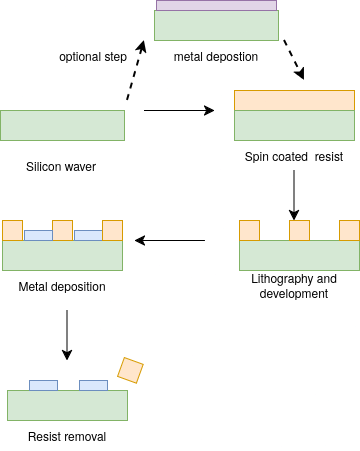

The diagram above was exported from draw.io. Its source (the exported page's mxGraphModel, read from the mxfile embedded in the PNG):
<mxGraphModel dx="1227" dy="1292" grid="1" gridSize="10" guides="1" tooltips="1" connect="1" arrows="1" fold="1" page="0" pageScale="1" pageWidth="850" pageHeight="1100" math="0" shadow="0">
  <root>
    <mxCell id="0" />
    <mxCell id="1" parent="0" />
    <mxCell id="TAKzEiDOcUJj9-oLtGJ7-1" parent="1" style="rounded=0;whiteSpace=wrap;html=1;fillColor=#d5e8d4;strokeColor=#82b366;" value="" vertex="1">
      <mxGeometry height="30" width="124" x="-44" y="80" as="geometry" />
    </mxCell>
    <mxCell id="TAKzEiDOcUJj9-oLtGJ7-4" parent="1" style="text;html=1;whiteSpace=wrap;strokeColor=none;fillColor=none;align=center;verticalAlign=middle;rounded=0;" value="Silicon waver " vertex="1">
      <mxGeometry height="30" width="92" x="-29" y="120" as="geometry" />
    </mxCell>
    <mxCell id="TAKzEiDOcUJj9-oLtGJ7-5" edge="1" parent="1" style="endArrow=classic;html=1;rounded=0;fontSize=12;startSize=8;endSize=8;curved=1;" value="">
      <mxGeometry height="50" relative="1" width="50" as="geometry">
        <mxPoint x="100" y="80" as="sourcePoint" />
        <mxPoint x="170" y="80" as="targetPoint" />
      </mxGeometry>
    </mxCell>
    <mxCell id="TAKzEiDOcUJj9-oLtGJ7-6" parent="1" style="rounded=0;whiteSpace=wrap;html=1;fillColor=#ffe6cc;strokeColor=#d79b00;" value="" vertex="1">
      <mxGeometry height="20" width="120" x="190" y="60" as="geometry" />
    </mxCell>
    <mxCell id="TAKzEiDOcUJj9-oLtGJ7-8" parent="1" style="rounded=0;whiteSpace=wrap;html=1;fillColor=#d5e8d4;strokeColor=#82b366;" value="" vertex="1">
      <mxGeometry height="30" width="120" x="190" y="80" as="geometry" />
    </mxCell>
    <mxCell id="TAKzEiDOcUJj9-oLtGJ7-9" parent="1" style="text;html=1;whiteSpace=wrap;strokeColor=none;fillColor=none;align=center;verticalAlign=middle;rounded=0;" value="Spin coated&amp;nbsp; resist" vertex="1">
      <mxGeometry height="30" width="110" x="195" y="110" as="geometry" />
    </mxCell>
    <mxCell id="TAKzEiDOcUJj9-oLtGJ7-10" edge="1" parent="1" style="endArrow=classic;html=1;rounded=0;fontSize=12;startSize=8;endSize=8;curved=1;" value="">
      <mxGeometry height="50" relative="1" width="50" as="geometry">
        <mxPoint x="249.5" y="140" as="sourcePoint" />
        <mxPoint x="249.5" y="190" as="targetPoint" />
      </mxGeometry>
    </mxCell>
    <mxCell id="TAKzEiDOcUJj9-oLtGJ7-11" parent="1" style="rounded=0;whiteSpace=wrap;html=1;fillColor=#d5e8d4;strokeColor=#82b366;" value="" vertex="1">
      <mxGeometry height="30" width="120" x="195" y="210" as="geometry" />
    </mxCell>
    <mxCell id="TAKzEiDOcUJj9-oLtGJ7-12" parent="1" style="rounded=0;whiteSpace=wrap;html=1;fillColor=#ffe6cc;strokeColor=#d79b00;" value="" vertex="1">
      <mxGeometry height="20" width="20" x="195" y="190" as="geometry" />
    </mxCell>
    <mxCell id="TAKzEiDOcUJj9-oLtGJ7-13" parent="1" style="rounded=0;whiteSpace=wrap;html=1;fillColor=#ffe6cc;strokeColor=#d79b00;" value="" vertex="1">
      <mxGeometry height="20" width="20" x="245" y="190" as="geometry" />
    </mxCell>
    <mxCell id="TAKzEiDOcUJj9-oLtGJ7-14" parent="1" style="rounded=0;whiteSpace=wrap;html=1;fillColor=#ffe6cc;strokeColor=#d79b00;" value="" vertex="1">
      <mxGeometry height="20" width="20" x="295" y="190" as="geometry" />
    </mxCell>
    <mxCell id="TAKzEiDOcUJj9-oLtGJ7-15" parent="1" style="text;html=1;whiteSpace=wrap;strokeColor=none;fillColor=none;align=center;verticalAlign=middle;rounded=0;" value="Lithography and development" vertex="1">
      <mxGeometry height="30" width="110" x="195" y="240" as="geometry" />
    </mxCell>
    <mxCell id="TAKzEiDOcUJj9-oLtGJ7-16" edge="1" parent="1" style="endArrow=classic;html=1;rounded=0;fontSize=12;startSize=8;endSize=8;curved=1;" value="">
      <mxGeometry height="50" relative="1" width="50" as="geometry">
        <mxPoint x="160" y="210" as="sourcePoint" />
        <mxPoint x="90" y="210" as="targetPoint" />
      </mxGeometry>
    </mxCell>
    <mxCell id="TAKzEiDOcUJj9-oLtGJ7-17" parent="1" style="rounded=0;whiteSpace=wrap;html=1;fillColor=#d5e8d4;strokeColor=#82b366;" value="" vertex="1">
      <mxGeometry height="30" width="120" x="-42" y="210" as="geometry" />
    </mxCell>
    <mxCell id="TAKzEiDOcUJj9-oLtGJ7-21" parent="1" style="rounded=0;whiteSpace=wrap;html=1;fillColor=#dae8fc;strokeColor=#6c8ebf;" value="" vertex="1">
      <mxGeometry height="10" width="28" x="30" y="200" as="geometry" />
    </mxCell>
    <mxCell id="TAKzEiDOcUJj9-oLtGJ7-22" parent="1" style="rounded=0;whiteSpace=wrap;html=1;fillColor=#ffe6cc;strokeColor=#d79b00;" value="" vertex="1">
      <mxGeometry height="20" width="20" x="-42" y="190" as="geometry" />
    </mxCell>
    <mxCell id="TAKzEiDOcUJj9-oLtGJ7-23" parent="1" style="rounded=0;whiteSpace=wrap;html=1;fillColor=#ffe6cc;strokeColor=#d79b00;" value="" vertex="1">
      <mxGeometry height="20" width="20" x="8" y="190" as="geometry" />
    </mxCell>
    <mxCell id="TAKzEiDOcUJj9-oLtGJ7-24" parent="1" style="rounded=0;whiteSpace=wrap;html=1;fillColor=#ffe6cc;strokeColor=#d79b00;" value="" vertex="1">
      <mxGeometry height="20" width="20" x="58" y="190" as="geometry" />
    </mxCell>
    <mxCell id="TAKzEiDOcUJj9-oLtGJ7-26" parent="1" style="rounded=0;whiteSpace=wrap;html=1;fillColor=#dae8fc;strokeColor=#6c8ebf;" value="" vertex="1">
      <mxGeometry height="10" width="28" x="-20" y="200" as="geometry" />
    </mxCell>
    <mxCell id="TAKzEiDOcUJj9-oLtGJ7-27" parent="1" style="text;html=1;whiteSpace=wrap;strokeColor=none;fillColor=none;align=center;verticalAlign=middle;rounded=0;" value="Metal deposition" vertex="1">
      <mxGeometry height="30" width="110" x="-37" y="240" as="geometry" />
    </mxCell>
    <mxCell id="TAKzEiDOcUJj9-oLtGJ7-28" edge="1" parent="1" style="endArrow=classic;html=1;rounded=0;fontSize=12;startSize=8;endSize=8;curved=1;" value="">
      <mxGeometry height="50" relative="1" width="50" as="geometry">
        <mxPoint x="22.5" y="280" as="sourcePoint" />
        <mxPoint x="22.5" y="330" as="targetPoint" />
      </mxGeometry>
    </mxCell>
    <mxCell id="TAKzEiDOcUJj9-oLtGJ7-29" parent="1" style="rounded=0;whiteSpace=wrap;html=1;fillColor=#d5e8d4;strokeColor=#82b366;" value="" vertex="1">
      <mxGeometry height="30" width="120" x="-37" y="360" as="geometry" />
    </mxCell>
    <mxCell id="TAKzEiDOcUJj9-oLtGJ7-30" parent="1" style="rounded=0;whiteSpace=wrap;html=1;fillColor=#dae8fc;strokeColor=#6c8ebf;" value="" vertex="1">
      <mxGeometry height="10" width="28" x="35" y="350" as="geometry" />
    </mxCell>
    <mxCell id="TAKzEiDOcUJj9-oLtGJ7-33" parent="1" style="rounded=0;whiteSpace=wrap;html=1;fillColor=#ffe6cc;strokeColor=#d79b00;rotation=20;" value="" vertex="1">
      <mxGeometry height="20" width="20" x="76" y="330" as="geometry" />
    </mxCell>
    <mxCell id="TAKzEiDOcUJj9-oLtGJ7-34" parent="1" style="rounded=0;whiteSpace=wrap;html=1;fillColor=#dae8fc;strokeColor=#6c8ebf;" value="" vertex="1">
      <mxGeometry height="10" width="28" x="-15" y="350" as="geometry" />
    </mxCell>
    <mxCell id="TAKzEiDOcUJj9-oLtGJ7-36" parent="1" style="text;html=1;whiteSpace=wrap;strokeColor=none;fillColor=none;align=center;verticalAlign=middle;rounded=0;" value="Resist removal" vertex="1">
      <mxGeometry height="30" width="110" x="-32" y="390" as="geometry" />
    </mxCell>
    <mxCell id="XjNWhBOcfExiYyJe2Pp5-1" edge="1" parent="1" style="endArrow=classic;html=1;strokeWidth=2;rounded=0;dashed=1;endFill=1;" value="">
      <mxGeometry height="50" relative="1" width="50" as="geometry">
        <mxPoint x="83" y="70" as="sourcePoint" />
        <mxPoint x="100" y="10" as="targetPoint" />
      </mxGeometry>
    </mxCell>
    <mxCell id="XjNWhBOcfExiYyJe2Pp5-2" parent="1" style="rounded=0;whiteSpace=wrap;html=1;fillColor=#d5e8d4;strokeColor=#82b366;" value="" vertex="1">
      <mxGeometry height="30" width="124" x="110" y="-20" as="geometry" />
    </mxCell>
    <mxCell id="XjNWhBOcfExiYyJe2Pp5-3" parent="1" style="rounded=0;whiteSpace=wrap;html=1;fillColor=#e1d5e7;strokeColor=#9673a6;" value="" vertex="1">
      <mxGeometry height="10" width="120" x="112" y="-30" as="geometry" />
    </mxCell>
    <mxCell id="XjNWhBOcfExiYyJe2Pp5-4" parent="1" style="text;html=1;whiteSpace=wrap;strokeColor=none;fillColor=none;align=center;verticalAlign=middle;rounded=0;" value="metal depostion" vertex="1">
      <mxGeometry height="30" width="92" x="126" y="10" as="geometry" />
    </mxCell>
    <mxCell id="XjNWhBOcfExiYyJe2Pp5-5" parent="1" style="text;html=1;whiteSpace=wrap;strokeColor=none;fillColor=none;align=center;verticalAlign=middle;rounded=0;" value="optional step" vertex="1">
      <mxGeometry height="30" width="92" x="3" y="10" as="geometry" />
    </mxCell>
    <mxCell id="XjNWhBOcfExiYyJe2Pp5-6" edge="1" parent="1" style="endArrow=classic;html=1;strokeWidth=2;rounded=0;dashed=1;endFill=1;" value="">
      <mxGeometry height="50" relative="1" width="50" as="geometry">
        <mxPoint x="240" y="10" as="sourcePoint" />
        <mxPoint x="260" y="50" as="targetPoint" />
      </mxGeometry>
    </mxCell>
  </root>
</mxGraphModel>